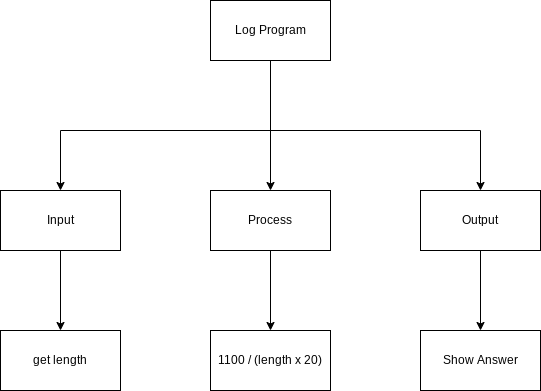

The diagram above was exported from draw.io. Its source (the exported page's mxGraphModel, read from the mxfile embedded in the PNG):
<mxGraphModel dx="1074" dy="741" grid="1" gridSize="10" guides="1" tooltips="1" connect="1" arrows="1" fold="1" page="1" pageScale="1" pageWidth="827" pageHeight="1169" math="0" shadow="0">
  <root>
    <mxCell id="0" />
    <mxCell id="1" parent="0" />
    <mxCell id="4" value="" style="edgeStyle=none;html=1;" parent="1" source="2" target="3" edge="1">
      <mxGeometry relative="1" as="geometry" />
    </mxCell>
    <mxCell id="2" value="Log Program" style="rounded=0;whiteSpace=wrap;html=1;" parent="1" vertex="1">
      <mxGeometry x="370" y="80" width="120" height="60" as="geometry" />
    </mxCell>
    <mxCell id="16" value="" style="edgeStyle=none;html=1;" edge="1" parent="1" source="3" target="15">
      <mxGeometry relative="1" as="geometry" />
    </mxCell>
    <mxCell id="3" value="Process" style="whiteSpace=wrap;html=1;rounded=0;" parent="1" vertex="1">
      <mxGeometry x="370" y="270" width="120" height="60" as="geometry" />
    </mxCell>
    <mxCell id="10" value="" style="edgeStyle=none;rounded=0;html=1;" parent="1" source="5" target="9" edge="1">
      <mxGeometry relative="1" as="geometry" />
    </mxCell>
    <mxCell id="5" value="Input" style="rounded=0;whiteSpace=wrap;html=1;" parent="1" vertex="1">
      <mxGeometry x="160" y="270" width="120" height="60" as="geometry" />
    </mxCell>
    <mxCell id="14" value="" style="edgeStyle=none;rounded=0;html=1;" parent="1" source="6" target="13" edge="1">
      <mxGeometry relative="1" as="geometry" />
    </mxCell>
    <mxCell id="6" value="Output" style="rounded=0;whiteSpace=wrap;html=1;" parent="1" vertex="1">
      <mxGeometry x="580" y="270" width="120" height="60" as="geometry" />
    </mxCell>
    <mxCell id="7" value="" style="endArrow=classic;html=1;entryX=0.5;entryY=0;entryDx=0;entryDy=0;rounded=0;" parent="1" target="6" edge="1">
      <mxGeometry width="50" height="50" relative="1" as="geometry">
        <mxPoint x="430" y="210" as="sourcePoint" />
        <mxPoint x="640" y="180" as="targetPoint" />
        <Array as="points">
          <mxPoint x="640" y="210" />
        </Array>
      </mxGeometry>
    </mxCell>
    <mxCell id="8" value="" style="endArrow=classic;html=1;rounded=0;entryX=0.5;entryY=0;entryDx=0;entryDy=0;" parent="1" target="5" edge="1">
      <mxGeometry width="50" height="50" relative="1" as="geometry">
        <mxPoint x="430" y="210" as="sourcePoint" />
        <mxPoint x="440" y="360" as="targetPoint" />
        <Array as="points">
          <mxPoint x="220" y="210" />
        </Array>
      </mxGeometry>
    </mxCell>
    <mxCell id="9" value="get length" style="rounded=0;whiteSpace=wrap;html=1;" parent="1" vertex="1">
      <mxGeometry x="160" y="410" width="120" height="60" as="geometry" />
    </mxCell>
    <mxCell id="13" value="Show Answer" style="rounded=0;whiteSpace=wrap;html=1;" parent="1" vertex="1">
      <mxGeometry x="580" y="410" width="120" height="60" as="geometry" />
    </mxCell>
    <mxCell id="15" value="1100 / (length x 20)" style="rounded=0;whiteSpace=wrap;html=1;" vertex="1" parent="1">
      <mxGeometry x="370" y="410" width="120" height="60" as="geometry" />
    </mxCell>
  </root>
</mxGraphModel>